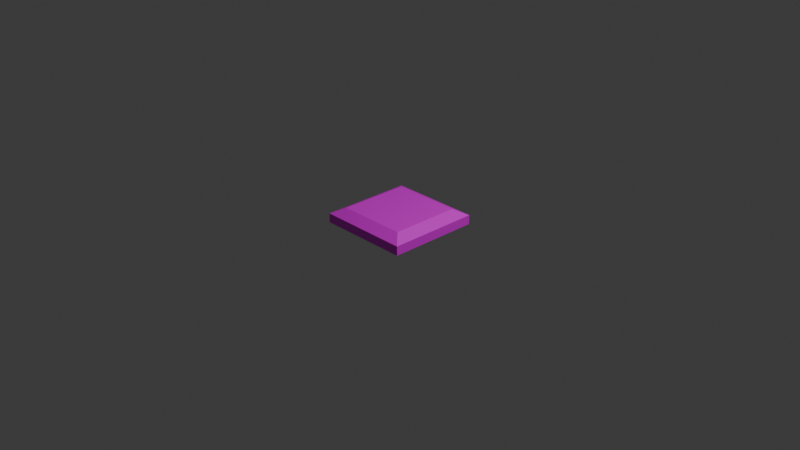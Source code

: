 # Source: Floor.blend  (saved by Blender 4.4.32; exported with 4.5.12 LTS)
import bpy
from mathutils import Matrix  # noqa: F401  (used for matrix-valued properties, if any)

bpy.ops.wm.read_factory_settings(use_empty=True)
scene = bpy.context.scene
scene.name = 'Scene'

# ---- collections
col_collection = bpy.data.collections.new('Collection'); scene.collection.children.link(col_collection)

# ---- images (referenced by path relative to the original .blend; pixels are not part of the script)
import os
ASSET_DIR = os.environ.get("B2B_ASSET_DIR", "")  # directory of the original .blend (textures are referenced by path, not embedded)
HERE = os.path.dirname(os.path.abspath(__file__))  # packed textures are extracted next to this script under _unpacked/

def load_image(name, relpath, width, height, colorspace="sRGB"):
    """Load a texture the original file referenced (path relative to the .blend, or extracted next to this script)."""
    p = next((c for c in (os.path.join(HERE, relpath), os.path.join(ASSET_DIR, relpath)) if relpath and os.path.exists(c)), "")
    if p:
        img = bpy.data.images.load(p, check_existing=True)
        img.name = name
    else:  # same state as the original file: an image datablock whose file is absent (Cycles renders it pink)
        img = bpy.data.images.new(name, width, height)
        img.source = "FILE"
        img.filepath = "//" + (relpath or name)
    img.colorspace_settings.name = colorspace
    return img
img_floor_png = load_image('Floor.png', 'Floor.png', 1024, 1024, 'sRGB')

# ---- materials (node trees are filled in below, after node groups)
mat_material = bpy.data.materials.new('Material')
mat_material.alpha_threshold = 0.0
mat_material.roughness = 0.5
mat_material.line_color = (0.0, 0.0, 0.0, 1.0)

# ---- material node trees
mat_material.use_nodes = True; mat_material.node_tree.nodes.clear()
_N = mat_material.node_tree.nodes; _L = mat_material.node_tree.links
n0 = _N.new('ShaderNodeOutputMaterial'); n0.name = 'Material Output'; n0.location = (300, 300)
n1 = _N.new('ShaderNodeBsdfPrincipled'); n1.name = 'Principled BSDF'; n1.location = (10, 300)
n1.inputs[3].default_value = 1.45
n2 = _N.new('ShaderNodeTexImage'); n2.name = '画像テクスチャ'; n2.location = (-280, 275)
n2.image = img_floor_png
_L.new(n1.outputs[0], n0.inputs[0])
_L.new(n2.outputs[0], n1.inputs[0])
n0.is_active_output = True

# ---- world
world_world = bpy.data.worlds.new('World'); scene.world = world_world
world_world.use_nodes = True; world_world.node_tree.nodes.clear()
_N = world_world.node_tree.nodes; _L = world_world.node_tree.links
n0 = _N.new('ShaderNodeOutputWorld'); n0.name = 'World Output'; n0.location = (300, 300)
n1 = _N.new('ShaderNodeBackground'); n1.name = 'Background'; n1.location = (10, 300)
n1.inputs[0].default_value = (0.05088, 0.05088, 0.05088, 1.0)
_L.new(n1.outputs[0], n0.inputs[0])
n0.is_active_output = True
world_world.color = (0.05088, 0.05088, 0.05088)
world_world.sun_shadow_jitter_overblur = 0.0

# ---- cameras
cam_camera = bpy.data.cameras.new('Camera')
cam_camera.clip_end = 100.0
cam_camera.ortho_scale = 7.314

# ---- lights
light_light = bpy.data.lights.new('Light', 'POINT')
light_light.energy = 1000.0
light_light.shadow_soft_size = 0.1

# ---- meshes
me_cube = bpy.data.meshes.new('Cube')
me_cube.from_pydata([(0.3778, 0.3778, 0.1166), (0.5, 0.5, -0.05), (0.3778, -0.3778, 0.1166), (0.5, -0.5, -0.05), (-0.3778, 0.3778, 0.1166), (-0.5, 0.5, -0.05), (-0.3778, -0.3778, 0.1166), (-0.5, -0.5, -0.05), (0.5, -0.5, 0.05), (-0.5, -0.5, 0.05), (0.5, 0.5, 0.05), (-0.5, 0.5, 0.05)], [], [(0, 4, 6, 2), (3, 8, 9, 7), (7, 9, 11, 5), (5, 1, 3, 7), (1, 10, 8, 3), (5, 11, 10, 1), (2, 6, 9, 8), (0, 2, 8, 10), (6, 4, 11, 9), (4, 0, 10, 11)])
_uv = me_cube.uv_layers.new(name='UVMap')
_uv.uv.foreach_set('vector', [0.5305, 0.5305, 0.7194, 0.5305, 0.7194, 0.7194, 0.5305, 0.7194, 0.25, 0.75, 0.5, 0.75, 0.5, 0.9999, 0.25, 0.9999, 0.25, 8.659e-05, 0.5, 8.659e-05, 0.5, 0.25, 0.25, 0.25, 8.659e-05, 0.5, 0.25, 0.5, 0.25, 0.75, 8.659e-05, 0.75, 0.25, 0.5, 0.5, 0.5, 0.5, 0.75, 0.25, 0.75, 0.25, 0.25, 0.5, 0.25, 0.5, 0.5, 0.25, 0.5, 0.5305, 0.7194, 0.7194, 0.7194, 0.75, 0.75, 0.5, 0.75, 0.5305, 0.5305, 0.5305, 0.7194, 0.5, 0.75, 0.5, 0.5, 0.7194, 0.7194, 0.7194, 0.5305, 0.75, 0.5, 0.75, 0.75, 0.7194, 0.5305, 0.5305, 0.5305, 0.5, 0.5, 0.75, 0.5])
me_cube.materials.append(mat_material)
me_cube.use_mirror_vertex_groups = False
me_cube.update()

# ---- objects
ob_cube = bpy.data.objects.new('Cube', me_cube)
ob_light = bpy.data.objects.new('Light', light_light)
ob_camera = bpy.data.objects.new('Camera', cam_camera)

# ---- transforms, parenting, visibility, modifiers, constraints
ob_cube.location = (0.0, 0.0, 0.0)
ob_cube.lock_rotations_4d = False
ob_cube.empty_display_type = 'ARROWS'
ob_cube.lineart.crease_threshold = 0.0
ob_light.location = (4.076, 1.005, 5.904)
ob_light.rotation_euler = (0.6503, 0.05522, 1.866)
ob_light.lock_rotations_4d = False
ob_light.empty_display_type = 'ARROWS'
ob_light.color = (0.0, 0.0, 0.0, 0.0)
ob_light.lineart.crease_threshold = 0.0
ob_camera.location = (7.359, -6.926, 4.958)
ob_camera.rotation_euler = (1.109, 0.0, 0.8149)
ob_camera.lock_rotations_4d = False
ob_camera.empty_display_type = 'ARROWS'
ob_camera.color = (0.0, 0.0, 0.0, 0.0)
ob_camera.display_type = 'WIRE'
ob_camera.lineart.crease_threshold = 0.0

# ---- collection membership
col_collection.objects.link(ob_cube)
col_collection.objects.link(ob_light)
col_collection.objects.link(ob_camera)

# ---- scene / render settings (as saved in the file)
scene.camera = ob_camera
scene.frame_start = 1; scene.frame_end = 250; scene.frame_set(1)
scene.render.engine = 'BLENDER_EEVEE_NEXT'
bpy.context.view_layer.update()
